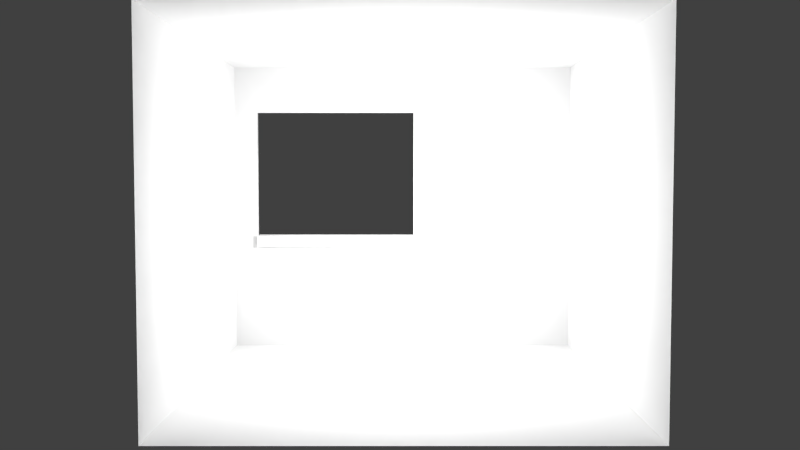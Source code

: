 # Source: officestraight_lowpoly.blend  (saved by Blender 2.69.0; exported with 4.5.12 LTS)
import bpy
from mathutils import Matrix  # noqa: F401  (used for matrix-valued properties, if any)

bpy.ops.wm.read_factory_settings(use_empty=True)
scene = bpy.context.scene
scene.name = 'Scene'

# ---- collections
col_collection_1 = bpy.data.collections.new('Collection 1'); scene.collection.children.link(col_collection_1)

# ---- materials (node trees are filled in below, after node groups)
mat_lr_wall = bpy.data.materials.new('LR_Wall')
mat_lr_wall.alpha_threshold = 0.0
mat_lr_wall.use_transparent_shadow = False
mat_lr_wall.roughness = 0.5
mat_lr_wall.specular_intensity = 0.0
mat_lr_wall.line_color = (0.0, 0.0, 0.0, 1.0)
mat_wall_back = bpy.data.materials.new('Wall_BACK')
mat_wall_back.alpha_threshold = 0.0
mat_wall_back.use_transparent_shadow = False
mat_wall_back.roughness = 0.5
mat_wall_back.specular_intensity = 0.0
mat_wall_back.line_color = (0.0, 0.0, 0.0, 1.0)
mat_ceiling = bpy.data.materials.new('Ceiling')
mat_ceiling.alpha_threshold = 0.0
mat_ceiling.use_transparent_shadow = False
mat_ceiling.roughness = 0.5
mat_ceiling.specular_intensity = 0.0
mat_ceiling.line_color = (0.0, 0.0, 0.0, 1.0)
mat_carpet = bpy.data.materials.new('Carpet')
mat_carpet.alpha_threshold = 0.0
mat_carpet.use_transparent_shadow = False
mat_carpet.roughness = 0.5
mat_carpet.specular_intensity = 0.0
mat_carpet.line_color = (0.0, 0.0, 0.0, 1.0)

# ---- material node trees

# ---- world
world_world = bpy.data.worlds.new('World'); scene.world = world_world
world_world.color = (0.05088, 0.05088, 0.05088)
world_world.use_sun_shadow = False
world_world.sun_shadow_jitter_overblur = 0.0
world_world.cycles.sampling_method = 'MANUAL'
world_world.cycles.sample_map_resolution = 256

# ---- cameras
cam_camera = bpy.data.cameras.new('Camera')
cam_camera.clip_end = 100.0
cam_camera.lens = 35.0
cam_camera.sensor_width = 32.0
cam_camera.sensor_height = 18.0
cam_camera.ortho_scale = 7.314
cam_camera.dof.focus_distance = 0.0
cam_camera.dof.aperture_fstop = 128.0

# ---- lights
light_sun = bpy.data.lights.new('Sun', 'SUN')
light_sun.transmission_factor = 0.0
light_sun.angle = 0.1993
light_sun.energy = 1.0
light_sun.shadow_buffer_clip_start = 0.5
light_sun.shadow_soft_size = 0.1
light_sun.shadow_cascade_max_distance = 1000.0
light_sun.cycles.use_multiple_importance_sampling = False
light_point = bpy.data.lights.new('Point', 'POINT')
light_point.transmission_factor = 0.0
light_point.energy = 100.0
light_point.shadow_buffer_clip_start = 0.5
light_point.shadow_soft_size = 0.1
light_point.shadow_maximum_resolution = 0.006
light_point.use_absolute_resolution = True
light_point.cycles.use_multiple_importance_sampling = False

# ---- meshes
me_cube_003 = bpy.data.meshes.new('Cube.003')
me_cube_003.from_pydata([(-1.5, 0.025, -1.25), (1.5, 0.025, -1.25), (-1.5, 0.025, 1.25), (1.5, 0.025, 1.25), (-1.5, 0.025, 0.625), (-1.5, 0.025, 0.0), (-1.5, 0.025, -0.625), (-0.75, 0.025, 1.25), (0.0, 0.025, 1.25), (0.75, 0.025, 1.25), (1.5, 0.025, 0.625), (1.5, 0.025, 0.0), (1.5, 0.025, -0.625), (0.75, 0.025, -1.25), (0.0, 0.025, -1.25), (-0.75, 0.025, -1.25), (-0.75, 0.025, 0.625), (-0.75, 0.025, 0.0), (-0.75, 0.025, -0.625), (0.0, 0.025, 0.625), (0.0, 0.025, 0.0), (0.0, 0.025, -0.625), (0.75, 0.025, 0.625), (0.75, 0.025, 0.0), (0.75, 0.025, -0.625)], [], [(24, 12, 1, 13), (6, 18, 15, 0), (18, 21, 14, 15), (21, 24, 13, 14), (2, 7, 16, 4), (4, 16, 17, 5), (5, 17, 18, 6), (7, 8, 19, 16), (16, 19, 20, 17), (17, 20, 21, 18), (8, 9, 22, 19), (19, 22, 23, 20), (20, 23, 24, 21), (9, 3, 10, 22), (22, 10, 11, 23), (23, 11, 12, 24)])
_uv = me_cube_003.uv_layers.new(name='UVMap')
_uv.uv.foreach_set('vector', [0.0, 0.0, 1.0, 0.0, 1.0, 1.0, 0.0, 1.0, 0.0, 0.0, 1.0, 0.0, 1.0, 1.0, 0.0, 1.0, 0.0, 0.0, 1.0, 0.0, 1.0, 1.0, 0.0, 1.0, 0.0, 0.0, 1.0, 0.0, 1.0, 1.0, 0.0, 1.0, 0.0, 0.0, 1.0, 0.0, 1.0, 1.0, 0.0, 1.0, 0.0, 0.0, 1.0, 0.0, 1.0, 1.0, 0.0, 1.0, 0.0, 0.0, 1.0, 0.0, 1.0, 1.0, 0.0, 1.0, 0.0, 0.0, 1.0, 0.0, 1.0, 1.0, 0.0, 1.0, 0.0, 0.0, 1.0, 0.0, 1.0, 1.0, 0.0, 1.0, 0.0, 0.0, 1.0, 0.0, 1.0, 1.0, 0.0, 1.0, 0.0, 0.0, 1.0, 0.0, 1.0, 1.0, 0.0, 1.0, 0.0, 0.0, 1.0, 0.0, 1.0, 1.0, 0.0, 1.0, 0.0, 0.0, 1.0, 0.0, 1.0, 1.0, 0.0, 1.0, 0.0, 0.0, 1.0, 0.0, 1.0, 1.0, 0.0, 1.0, 0.0, 0.0, 1.0, 0.0, 1.0, 1.0, 0.0, 1.0, 0.0, 0.0, 1.0, 0.0, 1.0, 1.0, 0.0, 1.0])
me_cube_003.materials.append(mat_lr_wall)
me_cube_003.use_remesh_preserve_volume = False
me_cube_003.use_remesh_preserve_attributes = False
me_cube_003.use_mirror_vertex_groups = False
me_cube_003.update()
me_cube_002 = bpy.data.meshes.new('Cube.002')
me_cube_002.from_pydata([(-1.5, -0.025, -1.25), (1.5, -0.025, -1.25), (-1.5, -0.025, 1.25), (1.5, -0.025, 1.25), (-1.5, -0.025, -0.625), (-1.5, -0.025, 0.0), (-1.5, -0.025, 0.625), (1.5, -0.025, 0.625), (1.5, -0.025, 0.0), (1.5, -0.025, -0.625), (0.75, -0.025, 1.25), (0.0, -0.025, 1.25), (-0.75, -0.025, 1.25), (-0.75, -0.025, -1.25), (0.0, -0.025, -1.25), (0.75, -0.025, -1.25), (0.75, -0.025, 0.625), (0.75, -0.025, 0.0), (0.75, -0.025, -0.625), (0.0, -0.025, 0.625), (0.0, -0.025, 0.0), (0.0, -0.025, -0.625), (-0.75, -0.025, 0.625), (-0.75, -0.025, 0.0), (-0.75, -0.025, -0.625)], [], [(24, 4, 0, 13), (9, 18, 15, 1), (18, 21, 14, 15), (21, 24, 13, 14), (3, 10, 16, 7), (7, 16, 17, 8), (8, 17, 18, 9), (10, 11, 19, 16), (16, 19, 20, 17), (17, 20, 21, 18), (11, 12, 22, 19), (19, 22, 23, 20), (20, 23, 24, 21), (12, 2, 6, 22), (22, 6, 5, 23), (23, 5, 4, 24)])
_uv = me_cube_002.uv_layers.new(name='UVMap')
_uv.uv.foreach_set('vector', [0.0, 0.0, 1.0, 0.0, 1.0, 1.0, 0.0, 1.0, 0.0, 0.0, 1.0, 0.0, 1.0, 1.0, 0.0, 1.0, 0.0, 0.0, 1.0, 0.0, 1.0, 1.0, 0.0, 1.0, 0.0, 0.0, 1.0, 0.0, 1.0, 1.0, 0.0, 1.0, 0.0, 0.0, 1.0, 0.0, 1.0, 1.0, 0.0, 1.0, 0.0, 0.0, 1.0, 0.0, 1.0, 1.0, 0.0, 1.0, 0.0, 0.0, 1.0, 0.0, 1.0, 1.0, 0.0, 1.0, 0.0, 0.0, 1.0, 0.0, 1.0, 1.0, 0.0, 1.0, 0.0, 0.0, 1.0, 0.0, 1.0, 1.0, 0.0, 1.0, 0.0, 0.0, 1.0, 0.0, 1.0, 1.0, 0.0, 1.0, 0.0, 0.0, 1.0, 0.0, 1.0, 1.0, 0.0, 1.0, 0.0, 0.0, 1.0, 0.0, 1.0, 1.0, 0.0, 1.0, 0.0, 0.0, 1.0, 0.0, 1.0, 1.0, 0.0, 1.0, 0.0, 0.0, 1.0, 0.0, 1.0, 1.0, 0.0, 1.0, 0.0, 0.0, 1.0, 0.0, 1.0, 1.0, 0.0, 1.0, 0.0, 0.0, 1.0, 0.0, 1.0, 1.0, 0.0, 1.0])
me_cube_002.materials.append(mat_lr_wall)
me_cube_002.use_remesh_preserve_volume = False
me_cube_002.use_remesh_preserve_attributes = False
me_cube_002.use_mirror_vertex_groups = False
me_cube_002.update()
me_cube_001 = bpy.data.meshes.new('Cube.001')
me_cube_001.from_pydata([(-0.025, -1.5, -1.25), (-0.025, 1.5, -1.25), (-0.025, -1.5, 1.25), (-0.025, 1.5, 1.25), (-0.025, -1.5, 0.85), (-0.025, 1.5, 0.85), (-0.025, 1.5, -0.25), (-0.025, -1.5, -0.25), (-0.025, 1.3, 1.25), (-0.025, 1.3, -1.25), (-0.025, 1.3, 0.85), (0.025, 1.3, 0.85), (-0.025, 1.3, -0.25), (0.025, 1.3, -0.25), (-0.025, -0.1, -1.25), (-0.025, -0.1, 0.85), (-0.025, -0.1, -0.25), (-0.025, -0.1, 1.25), (0.025, -0.1, 0.85), (0.025, -0.1, -0.25), (-0.025, 1.5, -0.35), (-0.025, -1.5, -0.35), (-0.025, 1.3, -0.35), (-0.025, -0.1, -0.35), (-0.075, 1.3, -0.25), (-0.075, -0.1, -0.25), (-0.075, 1.3, -0.35), (-0.075, -0.1, -0.35), (0.1, 1.3, -0.25), (0.1, -0.1, -0.25)], [], [(22, 20, 1, 9), (8, 3, 5, 10), (10, 5, 6, 12), (23, 22, 9, 14), (17, 8, 10, 15), (12, 16, 19, 13), (19, 16, 15, 18), (21, 23, 14, 0), (2, 17, 15, 4), (4, 15, 16, 7), (12, 6, 20, 22), (22, 23, 27, 26), (7, 16, 23, 21), (10, 11, 18, 15), (12, 13, 11, 10), (25, 24, 26, 27), (23, 16, 25, 27), (12, 22, 26, 24), (16, 12, 24, 25), (13, 19, 29, 28)])
_uv = me_cube_001.uv_layers.new(name='UVMap')
_uv.uv.foreach_set('vector', [0.9335, 0.5334, 1.0, 0.5334, 1.0, 0.8333, 0.9335, 0.8333, 0.9335, 0.0001831, 1.0, 0.0001828, 1.0, 0.1335, 0.9335, 0.1335, 0.9335, 0.1335, 1.0, 0.1335, 1.0, 0.5001, 0.9335, 0.5001, 0.4669, 0.5334, 0.9335, 0.5334, 0.9335, 0.8333, 0.4669, 0.8333, 0.4669, 0.0001826, 0.9335, 0.0001831, 0.9335, 0.1335, 0.4669, 0.1335, 0.0466, 0.9268, 0.6881, 0.9268, 0.6881, 0.9497, 0.0466, 0.9497, 0.0001079, 1.0, 0.0001079, 0.9862, 0.3056, 0.9862, 0.3056, 1.0, 0.000349, 0.5334, 0.4669, 0.5334, 0.4669, 0.8333, 0.0003494, 0.8333, 0.0003484, 0.0001828, 0.4669, 0.0001826, 0.4669, 0.1335, 0.0003484, 0.1335, 0.0003484, 0.1335, 0.4669, 0.1335, 0.4669, 0.5001, 0.0003489, 0.5001, 0.9335, 0.5001, 1.0, 0.5001, 1.0, 0.5334, 0.9335, 0.5334, 0.0466, 0.8351, 0.6881, 0.8351, 0.6881, 0.858, 0.0466, 0.858, 0.0003489, 0.5001, 0.4669, 0.5001, 0.4669, 0.5334, 0.000349, 0.5334, 0.6944, 0.9862, 0.6944, 1.0, 0.3056, 1.0, 0.3056, 0.9862, 0.9999, 0.9862, 0.9999, 1.0, 0.6944, 1.0, 0.6944, 0.9862, 0.6881, 0.9039, 0.0466, 0.9039, 0.0466, 0.858, 0.6881, 0.858, 0.734, 0.9268, 0.6881, 0.9268, 0.6881, 0.9039, 0.734, 0.9039, 0.0466, 0.9268, 0.0007732, 0.9268, 0.0007736, 0.9039, 0.0466, 0.9039, 0.6881, 0.9268, 0.0466, 0.9268, 0.0466, 0.9039, 0.6881, 0.9039, 0.0466, 0.9497, 0.6881, 0.9497, 0.6881, 0.9841, 0.04659, 0.9841])
me_cube_001.materials.append(mat_wall_back)
me_cube_001.use_remesh_preserve_volume = False
me_cube_001.use_remesh_preserve_attributes = False
me_cube_001.use_mirror_vertex_groups = False
me_cube_001.update()
me_plane_001 = bpy.data.meshes.new('Plane.001')
me_plane_001.from_pydata([(1.5, -1.5, 0.0), (-1.5, -1.5, 0.0), (1.5, 1.5, 0.0), (-1.5, 1.5, 0.0), (0.9, -1.5, 0.0), (0.3, -1.5, 0.0), (-0.3, -1.5, 0.0), (-0.9, -1.5, 0.0), (0.9, 1.5, 0.0), (0.3, 1.5, 0.0), (-0.3, 1.5, 0.0), (-0.9, 1.5, 0.0), (-1.5, 0.9, 0.0), (-1.5, 0.3, 0.0), (-1.5, -0.3, 0.0), (-1.5, -0.9, 0.0), (1.5, -0.9, 0.0), (1.5, -0.3, 0.0), (1.5, 0.3, 0.0), (1.5, 0.9, 0.0), (-0.9, -0.9, 0.0), (-0.3, -0.9, 0.0), (0.3, -0.9, 0.0), (0.9, -0.9, 0.0), (-0.9, -0.3, 0.0), (-0.3, -0.3, 0.0), (0.3, -0.3, 0.0), (0.9, -0.3, 0.0), (-0.9, 0.3, 0.0), (-0.3, 0.3, 0.0), (0.3, 0.3, 0.0), (0.9, 0.3, 0.0), (-0.9, 0.9, 0.0), (-0.3, 0.9, 0.0), (0.3, 0.9, 0.0), (0.9, 0.9, 0.0)], [], [(35, 8, 2, 19), (4, 23, 16, 0), (23, 27, 17, 16), (27, 31, 18, 17), (31, 35, 19, 18), (1, 15, 20, 7), (7, 20, 21, 6), (6, 21, 22, 5), (5, 22, 23, 4), (15, 14, 24, 20), (20, 24, 25, 21), (21, 25, 26, 22), (22, 26, 27, 23), (14, 13, 28, 24), (24, 28, 29, 25), (25, 29, 30, 26), (26, 30, 31, 27), (13, 12, 32, 28), (28, 32, 33, 29), (29, 33, 34, 30), (30, 34, 35, 31), (12, 3, 11, 32), (32, 11, 10, 33), (33, 10, 9, 34), (34, 9, 8, 35)])
_uv = me_plane_001.uv_layers.new(name='UVMap')
_uv.uv.foreach_set('vector', [0.0, 0.0, 1.0, 0.0, 1.0, 1.0, 0.0, 1.0, 0.0, 0.0, 1.0, 0.0, 1.0, 1.0, 0.0, 1.0, 0.0, 0.0, 1.0, 0.0, 1.0, 1.0, 0.0, 1.0, 0.0, 0.0, 1.0, 0.0, 1.0, 1.0, 0.0, 1.0, 0.0, 0.0, 1.0, 0.0, 1.0, 1.0, 0.0, 1.0, 0.0, 0.0, 1.0, 0.0, 1.0, 1.0, 0.0, 1.0, 0.0, 0.0, 1.0, 0.0, 1.0, 1.0, 0.0, 1.0, 0.0, 0.0, 1.0, 0.0, 1.0, 1.0, 0.0, 1.0, 0.0, 0.0, 1.0, 0.0, 1.0, 1.0, 0.0, 1.0, 0.0, 0.0, 1.0, 0.0, 1.0, 1.0, 0.0, 1.0, 0.0, 0.0, 1.0, 0.0, 1.0, 1.0, 0.0, 1.0, 0.0, 0.0, 1.0, 0.0, 1.0, 1.0, 0.0, 1.0, 0.0, 0.0, 1.0, 0.0, 1.0, 1.0, 0.0, 1.0, 0.0, 0.0, 1.0, 0.0, 1.0, 1.0, 0.0, 1.0, 0.0, 0.0, 1.0, 0.0, 1.0, 1.0, 0.0, 1.0, 0.0, 0.0, 1.0, 0.0, 1.0, 1.0, 0.0, 1.0, 0.0, 0.0, 1.0, 0.0, 1.0, 1.0, 0.0, 1.0, 0.0, 0.0, 1.0, 0.0, 1.0, 1.0, 0.0, 1.0, 0.0, 0.0, 1.0, 0.0, 1.0, 1.0, 0.0, 1.0, 0.0, 0.0, 1.0, 0.0, 1.0, 1.0, 0.0, 1.0, 0.0, 0.0, 1.0, 0.0, 1.0, 1.0, 0.0, 1.0, 0.0, 0.0, 1.0, 0.0, 1.0, 1.0, 0.0, 1.0, 0.0, 0.0, 1.0, 0.0, 1.0, 1.0, 0.0, 1.0, 0.0, 0.0, 1.0, 0.0, 1.0, 1.0, 0.0, 1.0, 0.0, 0.0, 1.0, 0.0, 1.0, 1.0, 0.0, 1.0])
me_plane_001.materials.append(mat_ceiling)
me_plane_001.use_remesh_preserve_volume = False
me_plane_001.use_remesh_preserve_attributes = False
me_plane_001.use_mirror_vertex_groups = False
me_plane_001.update()
me_plane = bpy.data.meshes.new('Plane')
me_plane.from_pydata([(1.5, -1.5, 0.0), (-1.5, -1.5, 0.0), (1.5, 1.5, 0.0), (-1.5, 1.5, 0.0), (0.9, -1.5, 0.0), (0.3, -1.5, 0.0), (-0.3, -1.5, 0.0), (-0.9, -1.5, 0.0), (0.9, 1.5, 0.0), (0.3, 1.5, 0.0), (-0.3, 1.5, 0.0), (-0.9, 1.5, 0.0), (-1.5, 0.9, 0.0), (-1.5, 0.3, 0.0), (-1.5, -0.3, 0.0), (-1.5, -0.9, 0.0), (1.5, -0.9, 0.0), (1.5, -0.3, 0.0), (1.5, 0.3, 0.0), (1.5, 0.9, 0.0), (-0.9, -0.9, 0.0), (-0.9, -0.3, 0.0), (-0.9, 0.3, 0.0), (-0.9, 0.9, 0.0), (-0.3, -0.9, 0.0), (-0.3, -0.3, 0.0), (-0.3, 0.3, 0.0), (-0.3, 0.9, 0.0), (0.3, -0.9, 0.0), (0.3, -0.3, 0.0), (0.3, 0.3, 0.0), (0.3, 0.9, 0.0), (0.9, -0.9, 0.0), (0.9, -0.3, 0.0), (0.9, 0.3, 0.0), (0.9, 0.9, 0.0)], [], [(35, 19, 2, 8), (12, 23, 11, 3), (23, 27, 10, 11), (27, 31, 9, 10), (31, 35, 8, 9), (1, 7, 20, 15), (15, 20, 21, 14), (14, 21, 22, 13), (13, 22, 23, 12), (7, 6, 24, 20), (20, 24, 25, 21), (21, 25, 26, 22), (22, 26, 27, 23), (6, 5, 28, 24), (24, 28, 29, 25), (25, 29, 30, 26), (26, 30, 31, 27), (5, 4, 32, 28), (28, 32, 33, 29), (29, 33, 34, 30), (30, 34, 35, 31), (4, 0, 16, 32), (32, 16, 17, 33), (33, 17, 18, 34), (34, 18, 19, 35)])
_uv = me_plane.uv_layers.new(name='UVMap')
_uv.uv.foreach_set('vector', [0.0, 0.0, 1.0, 0.0, 1.0, 1.0, 0.0, 1.0, 0.0, 0.0, 1.0, 0.0, 1.0, 1.0, 0.0, 1.0, 0.0, 0.0, 1.0, 0.0, 1.0, 1.0, 0.0, 1.0, 0.0, 0.0, 1.0, 0.0, 1.0, 1.0, 0.0, 1.0, 0.0, 0.0, 1.0, 0.0, 1.0, 1.0, 0.0, 1.0, 0.0, 0.0, 1.0, 0.0, 1.0, 1.0, 0.0, 1.0, 0.0, 0.0, 1.0, 0.0, 1.0, 1.0, 0.0, 1.0, 0.0, 0.0, 1.0, 0.0, 1.0, 1.0, 0.0, 1.0, 0.0, 0.0, 1.0, 0.0, 1.0, 1.0, 0.0, 1.0, 0.0, 0.0, 1.0, 0.0, 1.0, 1.0, 0.0, 1.0, 0.0, 0.0, 1.0, 0.0, 1.0, 1.0, 0.0, 1.0, 0.0, 0.0, 1.0, 0.0, 1.0, 1.0, 0.0, 1.0, 0.0, 0.0, 1.0, 0.0, 1.0, 1.0, 0.0, 1.0, 0.0, 0.0, 1.0, 0.0, 1.0, 1.0, 0.0, 1.0, 0.0, 0.0, 1.0, 0.0, 1.0, 1.0, 0.0, 1.0, 0.0, 0.0, 1.0, 0.0, 1.0, 1.0, 0.0, 1.0, 0.0, 0.0, 1.0, 0.0, 1.0, 1.0, 0.0, 1.0, 0.0, 0.0, 1.0, 0.0, 1.0, 1.0, 0.0, 1.0, 0.0, 0.0, 1.0, 0.0, 1.0, 1.0, 0.0, 1.0, 0.0, 0.0, 1.0, 0.0, 1.0, 1.0, 0.0, 1.0, 0.0, 0.0, 1.0, 0.0, 1.0, 1.0, 0.0, 1.0, 0.0, 0.0, 1.0, 0.0, 1.0, 1.0, 0.0, 1.0, 0.0, 0.0, 1.0, 0.0, 1.0, 1.0, 0.0, 1.0, 0.0, 0.0, 1.0, 0.0, 1.0, 1.0, 0.0, 1.0, 0.0, 0.0, 1.0, 0.0, 1.0, 1.0, 0.0, 1.0])
me_plane.materials.append(mat_carpet)
me_plane.use_remesh_preserve_volume = False
me_plane.use_remesh_preserve_attributes = False
me_plane.use_mirror_vertex_groups = False
me_plane.update()

# ---- objects
ob_sun = bpy.data.objects.new('Sun', light_sun)
ob_point = bpy.data.objects.new('Point', light_point)
ob_rightwall = bpy.data.objects.new('RightWall', me_cube_003)
ob_leftwall = bpy.data.objects.new('LeftWall', me_cube_002)
ob_backwall = bpy.data.objects.new('BackWall', me_cube_001)
ob_ceiling = bpy.data.objects.new('Ceiling', me_plane_001)
ob_floor = bpy.data.objects.new('Floor', me_plane)
ob_camera = bpy.data.objects.new('Camera', cam_camera)

# ---- transforms, parenting, visibility, modifiers, constraints
ob_sun.location = (5.0, 0.0, 4.0)
ob_sun.rotation_euler = (-0.4681, 0.0, -6.82)
ob_sun.lineart.crease_threshold = 0.0
ob_point.location = (0.0, 0.0, 1.25)
ob_point.lineart.crease_threshold = 0.0
ob_rightwall.location = (0.0, -1.525, 1.25)
ob_rightwall.lineart.crease_threshold = 0.0
ob_leftwall.location = (0.0, 1.525, 1.25)
ob_leftwall.lineart.crease_threshold = 0.0
ob_backwall.location = (1.525, 0.0, 1.25)
ob_backwall.lineart.crease_threshold = 0.0
ob_ceiling.location = (0.0, 0.0, 2.5)
ob_ceiling.lineart.crease_threshold = 0.0
ob_floor.location = (0.0, 0.0, 0.0)
ob_floor.lineart.crease_threshold = 0.0
ob_camera.location = (-6.374, 0.02256, 1.509)
ob_camera.rotation_euler = (1.518, 9.843e-06, -1.571)
ob_camera.scale = (1.0, 1.0, 1.0)
ob_camera.lock_rotations_4d = False
ob_camera.empty_display_type = 'ARROWS'
ob_camera.color = (0.0, 0.0, 0.0, 0.0)
ob_camera.display_type = 'WIRE'
ob_camera.lineart.crease_threshold = 0.0

# ---- collection membership
col_collection_1.objects.link(ob_sun)
col_collection_1.objects.link(ob_point)
col_collection_1.objects.link(ob_rightwall)
col_collection_1.objects.link(ob_leftwall)
col_collection_1.objects.link(ob_backwall)
col_collection_1.objects.link(ob_ceiling)
col_collection_1.objects.link(ob_floor)
col_collection_1.objects.link(ob_camera)

# ---- scene / render settings (as saved in the file)
scene.camera = ob_camera
scene.frame_start = 1; scene.frame_end = 250; scene.frame_set(1)
scene.render.engine = 'BLENDER_EEVEE_NEXT'
scene.render.image_settings.compression = 90
scene.render.dither_intensity = 0.0
scene.cycles.use_denoising = False
scene.cycles.samples = 10
scene.cycles.sampling_pattern = 'TABULATED_SOBOL'
scene.cycles.light_sampling_threshold = 0.0
scene.cycles.use_adaptive_sampling = False
scene.cycles.use_light_tree = False
scene.cycles.blur_glossy = 0.0
scene.cycles.volume_bounces = 1
scene.cycles.pixel_filter_type = 'GAUSSIAN'
scene.cycles.sample_clamp_indirect = 0.0
scene.view_settings.view_transform = 'Standard'
bpy.context.view_layer.update()

